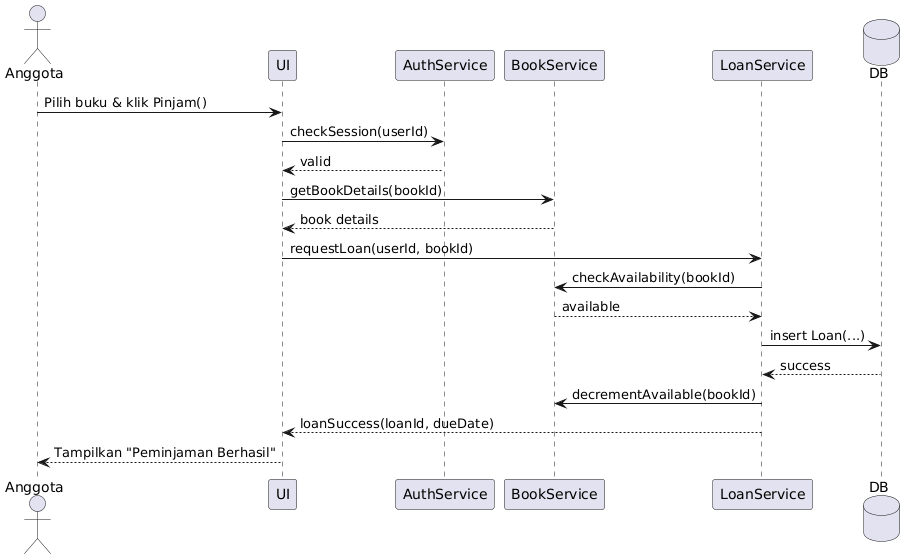

The diagram above was rendered by PlantUML. Its source (embedded in the PNG):
@startuml
actor Anggota
participant "UI" as UI
participant "AuthService" as Auth
participant "BookService" as BookSvc
participant "LoanService" as LoanSvc
database DB

Anggota -> UI : Pilih buku & klik Pinjam()
UI -> Auth : checkSession(userId)
Auth --> UI : valid
UI -> BookSvc : getBookDetails(bookId)
BookSvc --> UI : book details
UI -> LoanSvc : requestLoan(userId, bookId)
LoanSvc -> BookSvc : checkAvailability(bookId)
BookSvc --> LoanSvc : available
LoanSvc -> DB : insert Loan(...)
DB --> LoanSvc : success
LoanSvc -> BookSvc : decrementAvailable(bookId)
LoanSvc --> UI : loanSuccess(loanId, dueDate)
UI --> Anggota : Tampilkan "Peminjaman Berhasil"
@enduml